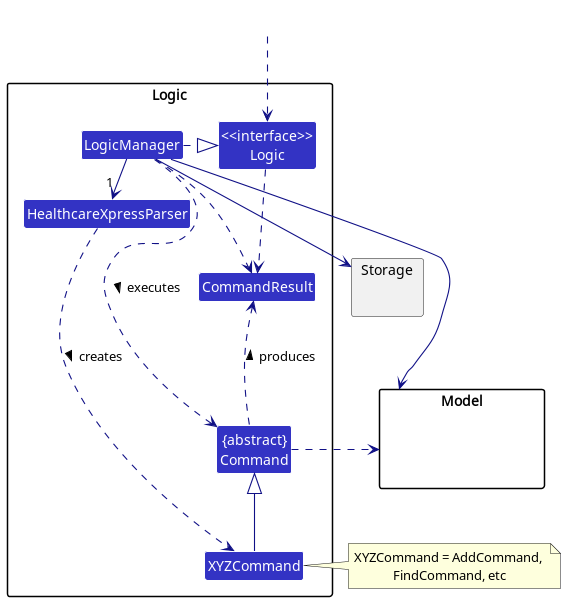

The diagram above was rendered by PlantUML. Its source (embedded in the PNG):
@startuml
!include style.puml
skinparam arrowThickness 1.1
skinparam arrowColor LOGIC_COLOR_T4
skinparam classBackgroundColor LOGIC_COLOR

package Logic {

Class HealthcareXpressParser
Class XYZCommand
Class CommandResult
Class "{abstract}\nCommand" as Command


Class "<<interface>>\nLogic" as Logic
Class LogicManager
}

package Model{
Class HiddenModel #FFFFFF
}

package Storage{
}

Class HiddenOutside #FFFFFF
HiddenOutside ..> Logic

LogicManager .right.|> Logic
LogicManager -right->"1" HealthcareXpressParser
HealthcareXpressParser ..> XYZCommand : creates >

XYZCommand -up-|> Command
LogicManager .left.> Command : executes >

LogicManager --> Model
LogicManager --> Storage
Storage --[hidden] Model
Command .[hidden]up.> Storage
Command .right.> Model
note right of XYZCommand: XYZCommand = AddCommand, \nFindCommand, etc

Logic ..> CommandResult
LogicManager .down.> CommandResult
Command .up.> CommandResult : produces >
@enduml